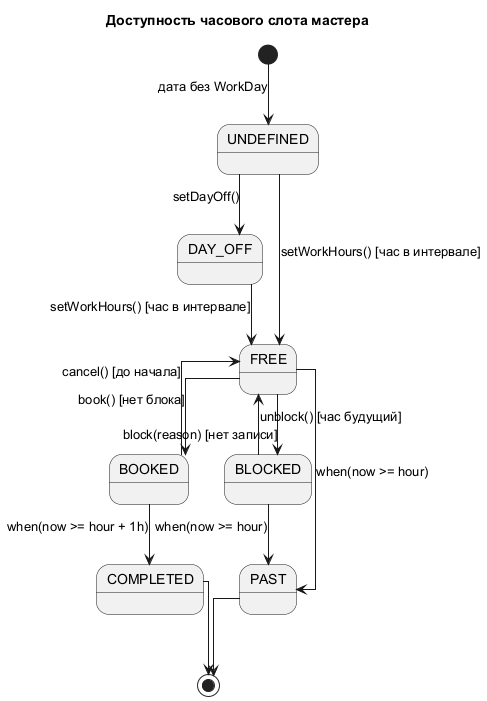

The diagram above was rendered by PlantUML. Its source (embedded in the PNG):
@startuml
skinparam linetype ortho
skinparam monochrome true
title Доступность часового слота мастера
[*] --> UNDEFINED : дата без WorkDay
UNDEFINED --> DAY_OFF : setDayOff()
UNDEFINED --> FREE : setWorkHours() [час в интервале]
DAY_OFF --> FREE : setWorkHours() [час в интервале]
FREE --> BOOKED : book() [нет блока]
FREE --> BLOCKED : block(reason) [нет записи]
BLOCKED --> FREE : unblock() [час будущий]
BOOKED --> FREE : cancel() [до начала]
FREE --> PAST : when(now >= hour)
BLOCKED --> PAST : when(now >= hour)
BOOKED --> COMPLETED : when(now >= hour + 1h)
PAST --> [*]
COMPLETED --> [*]
@enduml